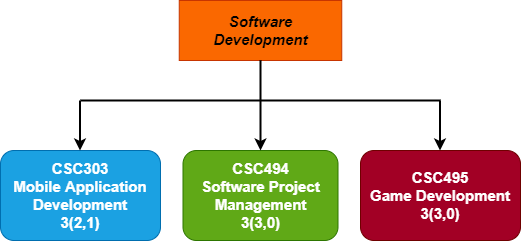

The diagram above was exported from draw.io. Its source (the exported page's mxGraphModel, read from the mxfile embedded in the PNG):
<mxGraphModel dx="3652" dy="574" grid="1" gridSize="10" guides="1" tooltips="1" connect="1" arrows="1" fold="1" page="1" pageScale="1" pageWidth="850" pageHeight="1100" math="0" shadow="0">
  <root>
    <mxCell id="0" />
    <mxCell id="1" parent="0" />
    <mxCell id="b2N5Twv1KJKo9aT0fKzQ-1" value="&lt;font style=&quot;font-size: 15px;&quot;&gt;Software Development&lt;/font&gt;" style="rounded=0;whiteSpace=wrap;html=1;fillColor=#fa6800;strokeColor=#C73500;fontSize=15;fontStyle=3;gradientDirection=south;fontColor=#000000;" parent="1" vertex="1">
      <mxGeometry x="-2251.25" y="10" width="162.5" height="60" as="geometry" />
    </mxCell>
    <mxCell id="b2N5Twv1KJKo9aT0fKzQ-2" value="CSC303&lt;br style=&quot;font-size: 15px;&quot;&gt;Mobile Application Development&lt;br style=&quot;font-size: 15px;&quot;&gt;3(2,1)" style="rounded=1;whiteSpace=wrap;html=1;fontSize=15;fontStyle=1;fillColor=#1ba1e2;strokeColor=#006EAF;fontColor=#ffffff;" parent="1" vertex="1">
      <mxGeometry x="-2430" y="160" width="160" height="90" as="geometry" />
    </mxCell>
    <mxCell id="b2N5Twv1KJKo9aT0fKzQ-4" value="CSC494&lt;br style=&quot;font-size: 15px;&quot;&gt;Software Project Management&lt;br style=&quot;font-size: 15px;&quot;&gt;3(3,0)" style="rounded=1;whiteSpace=wrap;html=1;fontSize=15;fontStyle=1;fillColor=#60a917;fontColor=#ffffff;strokeColor=#2D7600;" parent="1" vertex="1">
      <mxGeometry x="-2247.5" y="160" width="155" height="90" as="geometry" />
    </mxCell>
    <mxCell id="b2N5Twv1KJKo9aT0fKzQ-5" value="CSC495&lt;br style=&quot;font-size: 15px&quot;&gt;Game Development&lt;br style=&quot;font-size: 15px&quot;&gt;3(3,0)&lt;br&gt;" style="rounded=1;whiteSpace=wrap;html=1;fontSize=15;fontStyle=1;fillColor=#a20025;fontColor=#ffffff;strokeColor=#6F0000;" parent="1" vertex="1">
      <mxGeometry x="-2070" y="160" width="160" height="90" as="geometry" />
    </mxCell>
    <mxCell id="b2N5Twv1KJKo9aT0fKzQ-6" style="edgeStyle=orthogonalEdgeStyle;rounded=0;orthogonalLoop=1;jettySize=auto;html=1;exitX=0.5;exitY=1;exitDx=0;exitDy=0;fontSize=14;" parent="1" source="b2N5Twv1KJKo9aT0fKzQ-5" target="b2N5Twv1KJKo9aT0fKzQ-5" edge="1">
      <mxGeometry relative="1" as="geometry" />
    </mxCell>
    <mxCell id="b2N5Twv1KJKo9aT0fKzQ-7" value="" style="endArrow=none;html=1;rounded=0;fontSize=14;entryX=0.5;entryY=1;entryDx=0;entryDy=0;" parent="1" target="b2N5Twv1KJKo9aT0fKzQ-1" edge="1">
      <mxGeometry width="50" height="50" relative="1" as="geometry">
        <mxPoint x="-2170" y="110" as="sourcePoint" />
        <mxPoint x="-2140" y="70" as="targetPoint" />
      </mxGeometry>
    </mxCell>
    <mxCell id="b2N5Twv1KJKo9aT0fKzQ-8" value="" style="endArrow=none;html=1;rounded=0;fontSize=14;strokeWidth=2;" parent="1" edge="1">
      <mxGeometry width="50" height="50" relative="1" as="geometry">
        <mxPoint x="-2350" y="110" as="sourcePoint" />
        <mxPoint x="-1990" y="110" as="targetPoint" />
      </mxGeometry>
    </mxCell>
    <mxCell id="b2N5Twv1KJKo9aT0fKzQ-10" value="" style="endArrow=classic;html=1;rounded=0;fontSize=14;entryX=0.5;entryY=0;entryDx=0;entryDy=0;exitX=0.5;exitY=1;exitDx=0;exitDy=0;strokeWidth=2;" parent="1" source="b2N5Twv1KJKo9aT0fKzQ-1" target="b2N5Twv1KJKo9aT0fKzQ-4" edge="1">
      <mxGeometry width="50" height="50" relative="1" as="geometry">
        <mxPoint x="-2300" y="180" as="sourcePoint" />
        <mxPoint x="-2250" y="130" as="targetPoint" />
      </mxGeometry>
    </mxCell>
    <mxCell id="b2N5Twv1KJKo9aT0fKzQ-18" value="" style="endArrow=classic;html=1;rounded=0;fontSize=14;entryX=0.5;entryY=0;entryDx=0;entryDy=0;strokeWidth=2;" parent="1" edge="1">
      <mxGeometry width="50" height="50" relative="1" as="geometry">
        <mxPoint x="-1990.5" y="110" as="sourcePoint" />
        <mxPoint x="-1990.5" y="160" as="targetPoint" />
      </mxGeometry>
    </mxCell>
    <mxCell id="b2N5Twv1KJKo9aT0fKzQ-19" value="" style="endArrow=classic;html=1;rounded=0;fontSize=14;entryX=0.5;entryY=0;entryDx=0;entryDy=0;strokeWidth=2;" parent="1" edge="1">
      <mxGeometry width="50" height="50" relative="1" as="geometry">
        <mxPoint x="-2350.5" y="110" as="sourcePoint" />
        <mxPoint x="-2350.5" y="160" as="targetPoint" />
      </mxGeometry>
    </mxCell>
  </root>
</mxGraphModel>